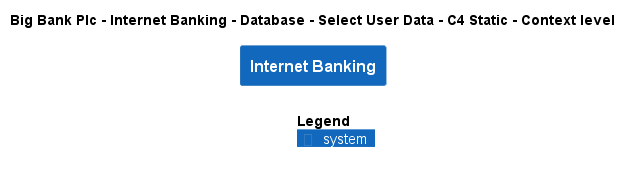

The diagram above was rendered by PlantUML. Its source (embedded in the PNG):
@startuml
!include ..\..\..\..\..\..\..\.c4s\C4_Context.puml

AddElementTag("c4interflow:lifecycle:new", $bgColor=green, $fontColor=#ffffff, $borderColor=green, $shadowing="False")
AddElementTag("c4interflow:lifecycle:changed", $bgColor=orange, $fontColor=#ffffff, $borderColor=orange, $shadowing="False")
AddElementTag("c4interflow:lifecycle:removed", $bgColor=red, $fontColor=#ffffff, $borderColor=red, $shadowing="False")

AddRelTag("c4interflow:lifecycle:new", $textColor=green, $lineColor=green)
AddRelTag("c4interflow:lifecycle:changed", $textColor=orange, $lineColor=orange)
AddRelTag("c4interflow:lifecycle:removed", $textColor=red, $lineColor=red)

SHOW_PERSON_PORTRAIT()
LAYOUT_TOP_DOWN()

skinparam linetype polyline

title Big Bank Plc - Internet Banking - Database - Select User Data - C4 Static - Context level

System(BigBankPlc.SoftwareSystems.InternetBanking, "Internet Banking", "")



SHOW_LEGEND()
@enduml